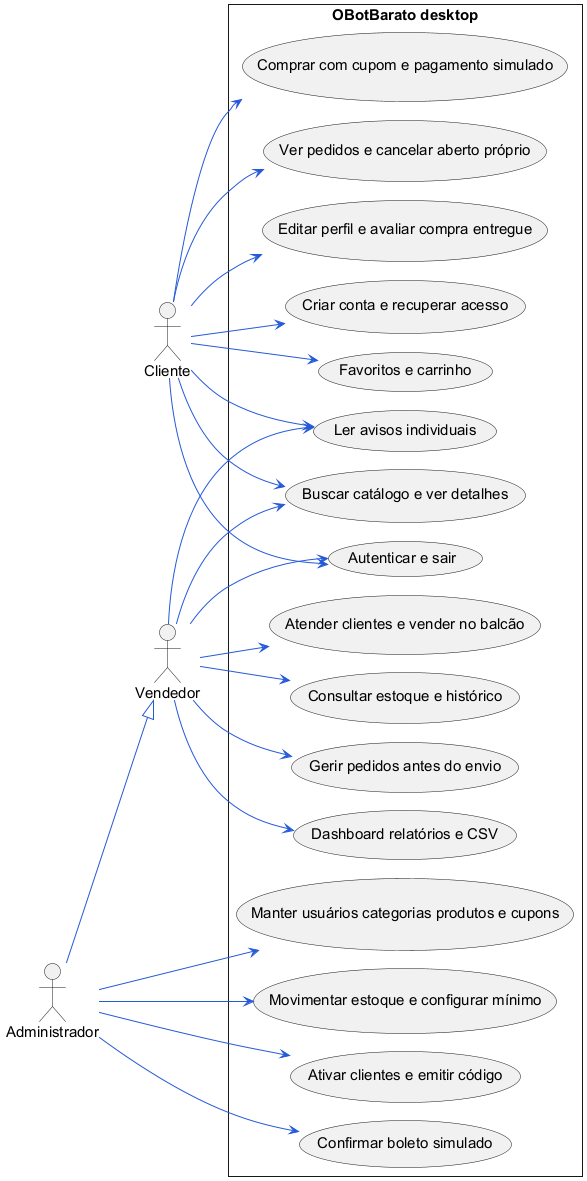

The diagram above was rendered by PlantUML. Its source (embedded in the PNG):
@startuml
!pragma layout smetana
skinparam backgroundColor white
skinparam defaultFontName Arial
skinparam defaultFontSize 15
skinparam shadowing false
skinparam roundcorner 0
skinparam ArrowColor #2459D9
skinparam classBackgroundColor #F4F7FC
skinparam classBorderColor #2459D9
skinparam packageStyle rectangle
left to right direction
actor Cliente
actor Vendedor
actor Administrador
Administrador --|> Vendedor
rectangle "OBotBarato desktop" {
 usecase "Autenticar e sair" as login
 usecase "Criar conta e recuperar acesso" as conta
 usecase "Buscar catálogo e ver detalhes" as buscar
 usecase "Favoritos e carrinho" as carrinho
 usecase "Comprar com cupom e pagamento simulado" as compra
 usecase "Ver pedidos e cancelar aberto próprio" as proprio
 usecase "Editar perfil e avaliar compra entregue" as perfil
 usecase "Ler avisos individuais" as avisos
 usecase "Atender clientes e vender no balcão" as balcao
 usecase "Consultar estoque e histórico" as estoque
 usecase "Gerir pedidos antes do envio" as gestao
 usecase "Dashboard relatórios e CSV" as relatorio
 usecase "Manter usuários categorias produtos e cupons" as manter
 usecase "Movimentar estoque e configurar mínimo" as mover
 usecase "Ativar clientes e emitir código" as codigo
 usecase "Confirmar boleto simulado" as boleto
}
Cliente --> login
Vendedor --> login
Cliente --> conta
Cliente --> buscar
Cliente --> carrinho
Cliente --> compra
Cliente --> proprio
Cliente --> perfil
Cliente --> avisos
Vendedor --> avisos
Vendedor --> buscar
Vendedor --> balcao
Vendedor --> estoque
Vendedor --> gestao
Vendedor --> relatorio
Administrador --> manter
Administrador --> mover
Administrador --> codigo
Administrador --> boleto
@enduml